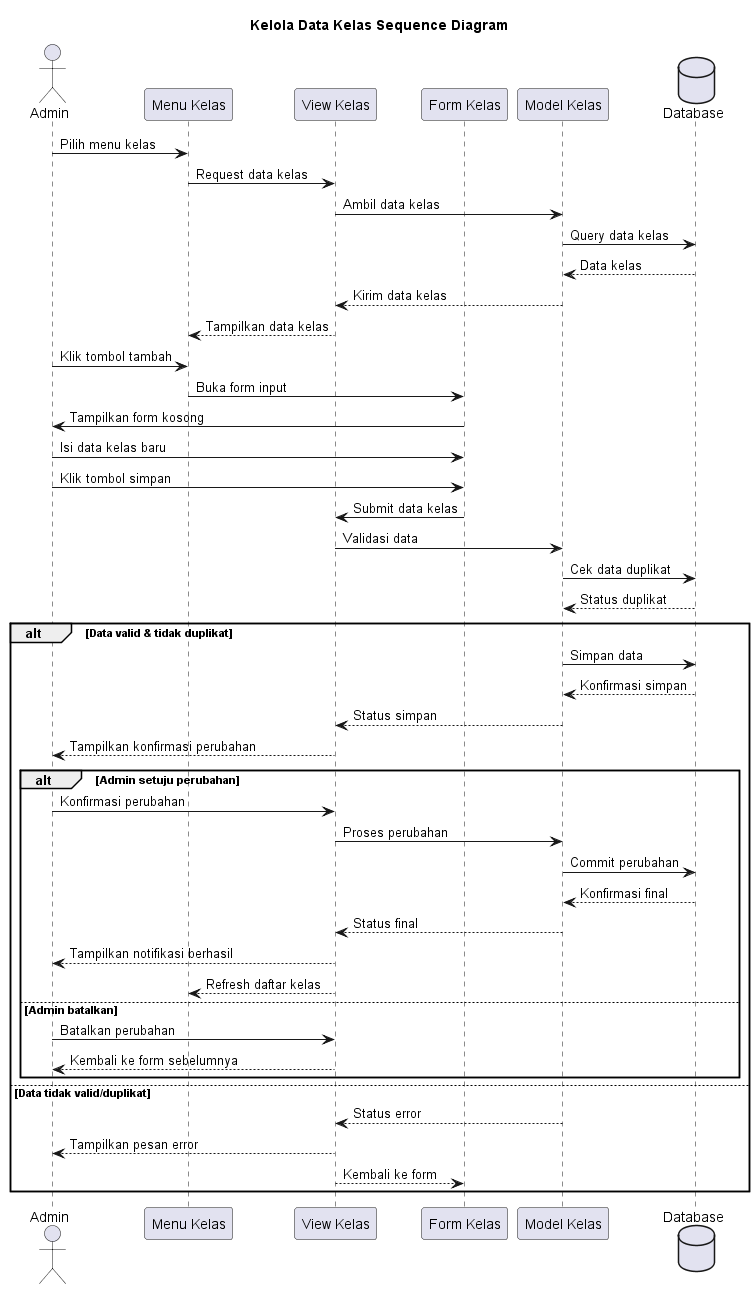

The diagram above was rendered by PlantUML. Its source (embedded in the PNG):
@startuml
title Kelola Data Kelas Sequence Diagram

actor Admin
participant "Menu Kelas" as MK
participant "View Kelas" as VK
participant "Form Kelas" as FK
participant "Model Kelas" as MKL
database Database

Admin->MK: Pilih menu kelas
MK->VK: Request data kelas
VK->MKL: Ambil data kelas
MKL->Database: Query data kelas
Database-->MKL: Data kelas
MKL-->VK: Kirim data kelas
VK-->MK: Tampilkan data kelas

Admin->MK: Klik tombol tambah
MK->FK: Buka form input
FK->Admin: Tampilkan form kosong
Admin->FK: Isi data kelas baru
Admin->FK: Klik tombol simpan
FK->VK: Submit data kelas
VK->MKL: Validasi data
MKL->Database: Cek data duplikat
Database-->MKL: Status duplikat

alt Data valid & tidak duplikat
    MKL->Database: Simpan data
    Database-->MKL: Konfirmasi simpan
    MKL-->VK: Status simpan
    VK-->Admin: Tampilkan konfirmasi perubahan
    
    alt Admin setuju perubahan
        Admin->VK: Konfirmasi perubahan
        VK->MKL: Proses perubahan
        MKL->Database: Commit perubahan
        Database-->MKL: Konfirmasi final
        MKL-->VK: Status final
        VK-->Admin: Tampilkan notifikasi berhasil
        VK-->MK: Refresh daftar kelas
    else Admin batalkan
        Admin->VK: Batalkan perubahan
        VK-->Admin: Kembali ke form sebelumnya
    end
else Data tidak valid/duplikat
    MKL-->VK: Status error
    VK-->Admin: Tampilkan pesan error
    VK-->FK: Kembali ke form
end 
@enduml